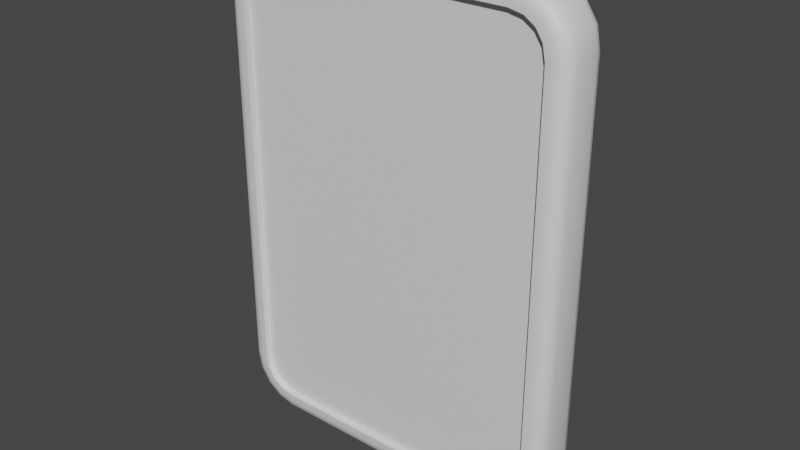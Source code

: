 # Source: tablet.blend  (saved by Blender 3.3.6; exported with 4.5.12 LTS)
import bpy
from mathutils import Matrix  # noqa: F401  (used for matrix-valued properties, if any)

bpy.ops.wm.read_factory_settings(use_empty=True)
scene = bpy.context.scene
scene.name = 'Scene'

# ---- collections
col_collection = bpy.data.collections.new('Collection'); scene.collection.children.link(col_collection)

# ---- materials (node trees are filled in below, after node groups)
mat_material = bpy.data.materials.new('Material')
mat_material.alpha_threshold = 0.0
mat_material.use_transparent_shadow = False
mat_material.roughness = 0.5
mat_material.line_color = (0.0, 0.0, 0.0, 1.0)

# ---- material node trees
mat_material.use_nodes = True; mat_material.node_tree.nodes.clear()
_N = mat_material.node_tree.nodes; _L = mat_material.node_tree.links
n0 = _N.new('ShaderNodeOutputMaterial'); n0.name = 'Material Output'; n0.location = (300, 300)
n1 = _N.new('ShaderNodeBsdfPrincipled'); n1.name = 'Principled BSDF'; n1.location = (10, 300)
n1.distribution = 'GGX'
n1.subsurface_method = 'RANDOM_WALK_SKIN'
n1.inputs[3].default_value = 1.45
n1.inputs[27].default_value = (0.0, 0.0, 0.0, 1.0)
n1.inputs[28].default_value = 1.0
_L.new(n1.outputs[0], n0.inputs[0])
n0.is_active_output = True

# ---- world
world_world = bpy.data.worlds.new('World'); scene.world = world_world
world_world.use_nodes = True; world_world.node_tree.nodes.clear()
_N = world_world.node_tree.nodes; _L = world_world.node_tree.links
n0 = _N.new('ShaderNodeOutputWorld'); n0.name = 'World Output'; n0.location = (300, 300)
n1 = _N.new('ShaderNodeBackground'); n1.name = 'Background'; n1.location = (10, 300)
n1.inputs[0].default_value = (0.05088, 0.05088, 0.05088, 1.0)
_L.new(n1.outputs[0], n0.inputs[0])
n0.is_active_output = True
world_world.color = (0.05088, 0.05088, 0.05088)
world_world.use_sun_shadow = False
world_world.sun_shadow_jitter_overblur = 0.0

# ---- meshes
me_cube = bpy.data.meshes.new('Cube')
me_cube.from_pydata([(0.6952, 0.15, 1.309), (0.7034, 0.06604, 1.393), (0.6993, 0.1388, 1.351), (0.7023, 0.108, 1.381), (0.916, 0.15, 1.088), (1.0, 0.06604, 1.096), (0.958, 0.1388, 1.092), (0.9888, 0.108, 1.095), (0.7842, 0.15, 1.291), (0.8169, 0.06604, 1.37), (0.8005, 0.1388, 1.331), (0.8125, 0.108, 1.36), (0.8526, 0.15, 1.245), (0.9131, 0.06604, 1.306), (0.8829, 0.1388, 1.276), (0.905, 0.108, 1.298), (0.8983, 0.15, 1.177), (0.9774, 0.06604, 1.21), (0.9379, 0.1388, 1.193), (0.9668, 0.108, 1.205), (0.916, 0.15, -1.088), (1.0, 0.06604, -1.096), (0.958, 0.1388, -1.092), (0.9888, 0.108, -1.095), (0.6952, 0.15, -1.309), (0.7034, 0.06604, -1.393), (0.6993, 0.1388, -1.351), (0.7023, 0.108, -1.381), (0.8983, 0.15, -1.177), (0.9774, 0.06604, -1.21), (0.9379, 0.1388, -1.193), (0.9668, 0.108, -1.205), (0.8526, 0.15, -1.245), (0.9131, 0.06604, -1.306), (0.8829, 0.1388, -1.276), (0.905, 0.108, -1.298), (0.7842, 0.15, -1.291), (0.8169, 0.06604, -1.37), (0.8005, 0.1388, -1.331), (0.8125, 0.108, -1.36), (-0.916, 0.15, 1.088), (-1.0, 0.06604, 1.096), (-0.958, 0.1388, 1.092), (-0.9888, 0.108, 1.095), (-0.6952, 0.15, 1.309), (-0.7034, 0.06604, 1.393), (-0.6993, 0.1388, 1.351), (-0.7023, 0.108, 1.381), (-0.8983, 0.15, 1.177), (-0.9774, 0.06604, 1.21), (-0.9379, 0.1388, 1.193), (-0.9668, 0.108, 1.205), (-0.8526, 0.15, 1.245), (-0.9131, 0.06604, 1.306), (-0.8829, 0.1388, 1.276), (-0.905, 0.108, 1.298), (-0.7842, 0.15, 1.291), (-0.8169, 0.06604, 1.37), (-0.8005, 0.1388, 1.331), (-0.8125, 0.108, 1.36), (-0.6952, 0.15, -1.309), (-0.7034, 0.06604, -1.393), (-0.6993, 0.1388, -1.351), (-0.7023, 0.108, -1.381), (-0.916, 0.15, -1.088), (-1.0, 0.06604, -1.096), (-0.958, 0.1388, -1.092), (-0.9888, 0.108, -1.095), (-0.7842, 0.15, -1.291), (-0.8169, 0.06604, -1.37), (-0.8005, 0.1388, -1.331), (-0.8125, 0.108, -1.36), (-0.8526, 0.15, -1.245), (-0.9131, 0.06604, -1.306), (-0.8829, 0.1388, -1.276), (-0.905, 0.108, -1.298), (-0.8983, 0.15, -1.177), (-0.9774, 0.06604, -1.21), (-0.9379, 0.1388, -1.193), (-0.9668, 0.108, -1.205), (0.8867, -0.15, 1.085), (1.0, -0.07704, 1.096), (0.9635, -0.1402, 1.093), (0.9902, -0.1135, 1.095), (0.7034, -0.07704, 1.393), (0.6923, -0.15, 1.279), (0.7025, -0.1135, 1.383), (0.6998, -0.1402, 1.356), (0.8707, -0.15, 1.165), (0.9774, -0.07704, 1.21), (0.9431, -0.1402, 1.195), (0.9682, -0.1135, 1.206), (0.8314, -0.15, 1.224), (0.9131, -0.07704, 1.306), (0.8868, -0.1402, 1.28), (0.9061, -0.1135, 1.299), (0.7727, -0.15, 1.263), (0.8169, -0.07704, 1.37), (0.8027, -0.1402, 1.336), (0.8131, -0.1135, 1.361), (0.6923, -0.15, -1.279), (0.7034, -0.07704, -1.393), (0.6998, -0.1402, -1.356), (0.7025, -0.1135, -1.383), (1.0, -0.07704, -1.096), (0.8867, -0.15, -1.085), (0.9902, -0.1135, -1.095), (0.9635, -0.1402, -1.093), (0.8169, -0.07704, -1.37), (0.7727, -0.15, -1.263), (0.8131, -0.1135, -1.361), (0.8027, -0.1402, -1.336), (0.9131, -0.07704, -1.306), (0.8314, -0.15, -1.224), (0.9061, -0.1135, -1.299), (0.8868, -0.1402, -1.28), (0.9774, -0.07704, -1.21), (0.8707, -0.15, -1.165), (0.9682, -0.1135, -1.206), (0.9431, -0.1402, -1.195), (-0.6923, -0.15, 1.279), (-0.7034, -0.07704, 1.393), (-0.6998, -0.1402, 1.356), (-0.7025, -0.1135, 1.383), (-1.0, -0.07704, 1.096), (-0.8867, -0.15, 1.085), (-0.9902, -0.1135, 1.095), (-0.9635, -0.1402, 1.093), (-0.8169, -0.07704, 1.37), (-0.7727, -0.15, 1.263), (-0.8131, -0.1135, 1.361), (-0.8027, -0.1402, 1.336), (-0.9131, -0.07704, 1.306), (-0.8314, -0.15, 1.224), (-0.9061, -0.1135, 1.299), (-0.8868, -0.1402, 1.28), (-0.9774, -0.07704, 1.21), (-0.8707, -0.15, 1.165), (-0.9682, -0.1135, 1.206), (-0.9431, -0.1402, 1.195), (-0.8867, -0.15, -1.085), (-1.0, -0.07704, -1.096), (-0.9635, -0.1402, -1.093), (-0.9902, -0.1135, -1.095), (-0.7034, -0.07704, -1.393), (-0.6923, -0.15, -1.279), (-0.7025, -0.1135, -1.383), (-0.6998, -0.1402, -1.356), (-0.8707, -0.15, -1.165), (-0.9774, -0.07704, -1.21), (-0.9431, -0.1402, -1.195), (-0.9682, -0.1135, -1.206), (-0.8314, -0.15, -1.224), (-0.9131, -0.07704, -1.306), (-0.8868, -0.1402, -1.28), (-0.9061, -0.1135, -1.299), (-0.7727, -0.15, -1.263), (-0.8169, -0.07704, -1.37), (-0.8027, -0.1402, -1.336), (-0.8131, -0.1135, -1.361), (-0.6963, -0.15, -1.32), (-0.7885, -0.15, -1.301), (-0.8605, -0.15, -1.253), (-0.9087, -0.15, -1.181), (-0.927, -0.15, -1.089), (0.6963, -0.15, 1.32), (0.7885, -0.15, 1.301), (0.8605, -0.15, 1.253), (0.9087, -0.15, 1.181), (0.927, -0.15, 1.089), (-0.7885, -0.15, 1.301), (-0.6963, -0.15, 1.32), (-0.8605, -0.15, 1.253), (-0.9087, -0.15, 1.181), (-0.927, -0.15, 1.089), (0.7885, -0.15, -1.301), (0.6963, -0.15, -1.32), (0.8605, -0.15, -1.253), (0.9087, -0.15, -1.181), (0.927, -0.15, -1.089), (-0.6923, -0.1163, -1.279), (-0.7727, -0.1163, -1.263), (-0.8314, -0.1163, -1.224), (-0.8707, -0.1163, -1.165), (-0.8867, -0.1163, -1.085), (0.6923, -0.1163, 1.279), (0.7727, -0.1163, 1.263), (0.8314, -0.1163, 1.224), (0.8707, -0.1163, 1.165), (0.8867, -0.1163, 1.085), (-0.7727, -0.1163, 1.263), (-0.6923, -0.1163, 1.279), (-0.8314, -0.1163, 1.224), (-0.8707, -0.1163, 1.165), (-0.8867, -0.1163, 1.085), (0.7727, -0.1163, -1.263), (0.6923, -0.1163, -1.279), (0.8314, -0.1163, -1.224), (0.8707, -0.1163, -1.165), (0.8867, -0.1163, -1.085)], [], [(121, 45, 57, 128), (136, 49, 41, 124), (21, 5, 81, 104), (88, 92, 187, 188), (101, 25, 37, 108), (61, 144, 157, 69), (69, 157, 153, 73), (13, 93, 89, 17), (9, 97, 93, 13), (108, 37, 33, 112), (1, 84, 97, 9), (77, 149, 141, 65), (73, 153, 149, 77), (132, 53, 49, 136), (128, 57, 53, 132), (116, 29, 21, 104), (141, 124, 41, 65), (112, 33, 29, 116), (61, 25, 101, 144), (1, 45, 121, 84), (68, 60, 62, 70), (70, 62, 63, 71), (71, 63, 61, 69), (72, 68, 70, 74), (74, 70, 71, 75), (75, 71, 69, 73), (76, 72, 74, 78), (78, 74, 75, 79), (79, 75, 73, 77), (64, 76, 78, 66), (66, 78, 79, 67), (67, 79, 77, 65), (8, 0, 2, 10), (10, 2, 3, 11), (11, 3, 1, 9), (12, 8, 10, 14), (14, 10, 11, 15), (15, 11, 9, 13), (16, 12, 14, 18), (18, 14, 15, 19), (19, 15, 13, 17), (4, 16, 18, 6), (6, 18, 19, 7), (7, 19, 17, 5), (44, 56, 58, 46), (46, 58, 59, 47), (47, 59, 57, 45), (56, 52, 54, 58), (58, 54, 55, 59), (59, 55, 53, 57), (52, 48, 50, 54), (54, 50, 51, 55), (55, 51, 49, 53), (48, 40, 42, 50), (50, 42, 43, 51), (51, 43, 41, 49), (24, 36, 38, 26), (26, 38, 39, 27), (27, 39, 37, 25), (36, 32, 34, 38), (38, 34, 35, 39), (39, 35, 33, 37), (32, 28, 30, 34), (34, 30, 31, 35), (35, 31, 29, 33), (28, 20, 22, 30), (30, 22, 23, 31), (31, 23, 21, 29), (25, 61, 63, 27), (27, 63, 62, 26), (26, 62, 60, 24), (65, 41, 43, 67), (67, 43, 42, 66), (66, 42, 40, 64), (45, 1, 3, 47), (47, 3, 2, 46), (46, 2, 0, 44), (5, 21, 23, 7), (7, 23, 22, 6), (6, 22, 20, 4), (60, 68, 72, 76, 64, 40, 48, 52, 56, 44, 0, 8, 12, 16, 4, 20, 28, 32, 36, 24), (160, 161, 158, 147), (147, 158, 159, 146), (146, 159, 157, 144), (161, 162, 154, 158), (158, 154, 155, 159), (159, 155, 153, 157), (162, 163, 150, 154), (154, 150, 151, 155), (155, 151, 149, 153), (163, 164, 142, 150), (150, 142, 143, 151), (151, 143, 141, 149), (165, 166, 98, 87), (87, 98, 99, 86), (86, 99, 97, 84), (166, 167, 94, 98), (98, 94, 95, 99), (99, 95, 93, 97), (167, 168, 90, 94), (94, 90, 91, 95), (95, 91, 89, 93), (168, 169, 82, 90), (90, 82, 83, 91), (91, 83, 81, 89), (170, 171, 122, 131), (131, 122, 123, 130), (130, 123, 121, 128), (172, 170, 131, 135), (135, 131, 130, 134), (134, 130, 128, 132), (173, 172, 135, 139), (139, 135, 134, 138), (138, 134, 132, 136), (174, 173, 139, 127), (127, 139, 138, 126), (126, 138, 136, 124), (175, 176, 102, 111), (111, 102, 103, 110), (110, 103, 101, 108), (177, 175, 111, 115), (115, 111, 110, 114), (114, 110, 108, 112), (178, 177, 115, 119), (119, 115, 114, 118), (118, 114, 112, 116), (179, 178, 119, 107), (107, 119, 118, 106), (106, 118, 116, 104), (169, 179, 107, 82), (82, 107, 106, 83), (83, 106, 104, 81), (171, 165, 87, 122), (122, 87, 86, 123), (123, 86, 84, 121), (176, 160, 147, 102), (102, 147, 146, 103), (103, 146, 144, 101), (124, 141, 143, 126), (126, 143, 142, 127), (127, 142, 164, 174), (17, 89, 81, 5), (145, 156, 161, 160), (156, 152, 162, 161), (152, 148, 163, 162), (148, 140, 164, 163), (85, 96, 166, 165), (96, 92, 167, 166), (92, 88, 168, 167), (88, 80, 169, 168), (129, 120, 171, 170), (133, 129, 170, 172), (137, 133, 172, 173), (125, 137, 173, 174), (109, 100, 176, 175), (113, 109, 175, 177), (117, 113, 177, 178), (105, 117, 178, 179), (80, 105, 179, 169), (120, 85, 165, 171), (100, 145, 160, 176), (140, 125, 174, 164), (196, 195, 197, 198, 199, 189, 188, 187, 186, 185, 191, 190, 192, 193, 194, 184, 183, 182, 181, 180), (113, 117, 198, 197), (80, 88, 188, 189), (156, 145, 180, 181), (117, 105, 199, 198), (120, 129, 190, 191), (152, 156, 181, 182), (105, 80, 189, 199), (129, 133, 192, 190), (148, 152, 182, 183), (85, 120, 191, 185), (133, 137, 193, 192), (140, 148, 183, 184), (145, 100, 196, 180), (137, 125, 194, 193), (96, 85, 185, 186), (125, 140, 184, 194), (100, 109, 195, 196), (92, 96, 186, 187), (109, 113, 197, 195)])
me_cube.polygons.foreach_set('use_smooth', [True] * 182)
_k = set([(80, 88), (80, 105), (85, 96), (85, 120), (88, 92), (92, 96), (100, 109), (100, 145), (105, 117), (109, 113), (113, 117), (120, 129), (125, 137), (125, 140), (129, 133), (133, 137), (140, 148), (145, 156), (148, 152), (152, 156), (180, 181), (180, 196), (181, 182), (182, 183), (183, 184), (184, 194), (185, 186), (185, 191), (186, 187), (187, 188), (188, 189), (189, 199), (190, 191), (190, 192), (192, 193), (193, 194), (195, 196), (195, 197), (197, 198), (198, 199)])
me_cube.attributes.new('sharp_edge', 'BOOLEAN', 'EDGE').data.foreach_set('value', [ (min(e.vertices), max(e.vertices)) in _k for e in me_cube.edges])
_uv = me_cube.uv_layers.new(name='UVMap')
_uv.uv.foreach_set('vector', [0.8379, 0.6892, 0.8379, 0.57, 0.8521, 0.57, 0.8521, 0.6892, 0.6086, 0.0608, 0.6086, 0.18, 0.5984, 0.18, 0.5984, 0.0608, 0.4016, 0.57, 0.5984, 0.57, 0.5984, 0.6892, 0.4016, 0.6892, 0.6046, 0.7662, 0.6099, 0.7711, 0.6099, 0.7711, 0.6046, 0.7662, 0.3379, 0.6892, 0.3379, 0.57, 0.3521, 0.57, 0.3521, 0.6892, 0.1621, 0.57, 0.1621, 0.6892, 0.1479, 0.6892, 0.1479, 0.57, 0.1479, 0.57, 0.1479, 0.6892, 0.125, 0.6892, 0.125, 0.57, 0.625, 0.57, 0.625, 0.6892, 0.6086, 0.6892, 0.6086, 0.57, 0.6479, 0.57, 0.6479, 0.6892, 0.625, 0.6892, 0.625, 0.57, 0.3521, 0.6892, 0.3521, 0.57, 0.375, 0.57, 0.375, 0.6892, 0.6621, 0.57, 0.6621, 0.6892, 0.6479, 0.6892, 0.6479, 0.57, 0.3914, 0.18, 0.3914, 0.0608, 0.4016, 0.0608, 0.4016, 0.18, 0.375, 0.18, 0.375, 0.0608, 0.3914, 0.0608, 0.3914, 0.18, 0.625, 0.0608, 0.625, 0.18, 0.6086, 0.18, 0.6086, 0.0608, 0.8521, 0.6892, 0.8521, 0.57, 0.875, 0.57, 0.875, 0.6892, 0.3914, 0.6892, 0.3914, 0.57, 0.4016, 0.57, 0.4016, 0.6892, 0.4016, 0.0608, 0.5984, 0.0608, 0.5984, 0.18, 0.4016, 0.18, 0.375, 0.6892, 0.375, 0.57, 0.3914, 0.57, 0.3914, 0.6892, 0.1621, 0.57, 0.3379, 0.57, 0.3379, 0.6892, 0.1621, 0.6892, 0.6621, 0.57, 0.8379, 0.57, 0.8379, 0.6892, 0.6621, 0.6892, 0.3841, 0.277, 0.3825, 0.2881, 0.3788, 0.2876, 0.3806, 0.2749, 0.3806, 0.2749, 0.3788, 0.2876, 0.375, 0.2869, 0.377, 0.2732, 0.1482, 0.5, 0.1619, 0.5, 0.1621, 0.57, 0.1479, 0.57, 0.3882, 0.2684, 0.3841, 0.277, 0.3806, 0.2749, 0.3855, 0.2646, 0.3855, 0.2646, 0.3806, 0.2749, 0.3771, 0.2727, 0.3827, 0.2611, 0.1254, 0.5, 0.1474, 0.5, 0.1479, 0.57, 0.125, 0.57, 0.3944, 0.2627, 0.3882, 0.2684, 0.3855, 0.2646, 0.3929, 0.2578, 0.3929, 0.2578, 0.3855, 0.2646, 0.383, 0.2607, 0.3913, 0.253, 0.3911, 0.25, 0.3753, 0.25, 0.375, 0.18, 0.3914, 0.18, 0.4024, 0.2605, 0.3944, 0.2627, 0.3929, 0.2578, 0.402, 0.2552, 0.402, 0.2552, 0.3929, 0.2578, 0.3916, 0.215, 0.4016, 0.215, 0.4016, 0.215, 0.3916, 0.215, 0.3914, 0.18, 0.4016, 0.18, 0.6159, 0.473, 0.6175, 0.4619, 0.6212, 0.4624, 0.6194, 0.4751, 0.6194, 0.4751, 0.6212, 0.4624, 0.625, 0.4631, 0.623, 0.4768, 0.6482, 0.5, 0.6619, 0.5, 0.6621, 0.57, 0.6479, 0.57, 0.6118, 0.4816, 0.6159, 0.473, 0.6194, 0.4751, 0.6145, 0.4854, 0.6145, 0.4854, 0.6194, 0.4751, 0.6229, 0.4773, 0.6173, 0.4889, 0.6254, 0.5, 0.6474, 0.5, 0.6479, 0.57, 0.625, 0.57, 0.6056, 0.4873, 0.6118, 0.4816, 0.6145, 0.4854, 0.6071, 0.4922, 0.6071, 0.4922, 0.6145, 0.4854, 0.617, 0.4893, 0.6087, 0.497, 0.6089, 0.5, 0.6247, 0.5, 0.625, 0.57, 0.6086, 0.57, 0.5976, 0.4895, 0.6056, 0.4873, 0.6071, 0.4922, 0.598, 0.4948, 0.598, 0.4948, 0.6071, 0.4922, 0.6084, 0.535, 0.5984, 0.535, 0.5984, 0.535, 0.6084, 0.535, 0.6086, 0.57, 0.5984, 0.57, 0.6175, 0.2881, 0.6159, 0.277, 0.6194, 0.2749, 0.6212, 0.2876, 0.6212, 0.2876, 0.6194, 0.2749, 0.623, 0.2732, 0.625, 0.2869, 0.8381, 0.5, 0.8518, 0.5, 0.8521, 0.57, 0.8379, 0.57, 0.6159, 0.277, 0.6118, 0.2684, 0.6145, 0.2646, 0.6194, 0.2749, 0.6194, 0.2749, 0.6145, 0.2646, 0.6173, 0.2611, 0.6229, 0.2727, 0.8526, 0.5, 0.8746, 0.5, 0.875, 0.57, 0.8521, 0.57, 0.6118, 0.2684, 0.6056, 0.2627, 0.6071, 0.2578, 0.6145, 0.2646, 0.6145, 0.2646, 0.6071, 0.2578, 0.6087, 0.253, 0.617, 0.2607, 0.6247, 0.25, 0.6089, 0.25, 0.6086, 0.18, 0.625, 0.18, 0.6056, 0.2627, 0.5976, 0.2605, 0.598, 0.2552, 0.6071, 0.2578, 0.6071, 0.2578, 0.598, 0.2552, 0.5984, 0.215, 0.6084, 0.215, 0.6084, 0.215, 0.5984, 0.215, 0.5984, 0.18, 0.6086, 0.18, 0.3825, 0.4619, 0.3841, 0.473, 0.3806, 0.4751, 0.3788, 0.4624, 0.3788, 0.4624, 0.3806, 0.4751, 0.377, 0.4768, 0.375, 0.4631, 0.3381, 0.5, 0.3518, 0.5, 0.3521, 0.57, 0.3379, 0.57, 0.3841, 0.473, 0.3882, 0.4816, 0.3855, 0.4854, 0.3806, 0.4751, 0.3806, 0.4751, 0.3855, 0.4854, 0.3827, 0.4889, 0.3771, 0.4773, 0.3526, 0.5, 0.3746, 0.5, 0.375, 0.57, 0.3521, 0.57, 0.3882, 0.4816, 0.3944, 0.4873, 0.3929, 0.4922, 0.3855, 0.4854, 0.3855, 0.4854, 0.3929, 0.4922, 0.3913, 0.497, 0.383, 0.4893, 0.3753, 0.5, 0.3911, 0.5, 0.3914, 0.57, 0.375, 0.57, 0.3944, 0.4873, 0.4024, 0.4895, 0.402, 0.4948, 0.3929, 0.4922, 0.3929, 0.4922, 0.402, 0.4948, 0.4016, 0.535, 0.3916, 0.535, 0.3916, 0.535, 0.4016, 0.535, 0.4016, 0.57, 0.3914, 0.57, 0.3379, 0.57, 0.1621, 0.57, 0.1622, 0.5, 0.3378, 0.5, 0.375, 0.4628, 0.375, 0.2872, 0.3788, 0.2876, 0.3788, 0.4624, 0.3788, 0.4624, 0.3788, 0.2876, 0.3825, 0.2881, 0.3825, 0.4619, 0.4016, 0.18, 0.5984, 0.18, 0.5984, 0.215, 0.4016, 0.215, 0.4016, 0.215, 0.5984, 0.215, 0.598, 0.2552, 0.402, 0.2552, 0.402, 0.2552, 0.598, 0.2552, 0.5976, 0.2605, 0.4024, 0.2605, 0.8379, 0.57, 0.6621, 0.57, 0.6622, 0.5, 0.8378, 0.5, 0.625, 0.2872, 0.625, 0.4628, 0.6212, 0.4624, 0.6212, 0.2876, 0.6212, 0.2876, 0.6212, 0.4624, 0.6175, 0.4619, 0.6175, 0.2881, 0.5984, 0.57, 0.4016, 0.57, 0.4016, 0.535, 0.5984, 0.535, 0.5984, 0.535, 0.4016, 0.535, 0.402, 0.4948, 0.598, 0.4948, 0.598, 0.4948, 0.402, 0.4948, 0.4024, 0.4895, 0.5976, 0.4895, 0.3825, 0.2881, 0.3841, 0.277, 0.3882, 0.2684, 0.3944, 0.2627, 0.4024, 0.2605, 0.5976, 0.2605, 0.6056, 0.2627, 0.6118, 0.2684, 0.6159, 0.277, 0.6175, 0.2881, 0.6175, 0.4619, 0.6159, 0.473, 0.6118, 0.4816, 0.6056, 0.4873, 0.5976, 0.4895, 0.4024, 0.4895, 0.3944, 0.4873, 0.3882, 0.4816, 0.3841, 0.473, 0.3825, 0.4619, 0.3815, 0.962, 0.3832, 0.9736, 0.3801, 0.9753, 0.3783, 0.9625, 0.3783, 0.9625, 0.3801, 0.9753, 0.377, 0.9769, 0.375, 0.963, 0.162, 0.75, 0.1481, 0.75, 0.1479, 0.6892, 0.1621, 0.6892, 0.3832, 0.9736, 0.3875, 0.9826, 0.3852, 0.9859, 0.3801, 0.9753, 0.3801, 0.9753, 0.3852, 0.9859, 0.3827, 0.9889, 0.3771, 0.9773, 0.1475, 0.75, 0.1254, 0.75, 0.125, 0.6892, 0.1479, 0.6892, 0.3875, 0.9826, 0.394, 0.9886, 0.3927, 0.9929, 0.3852, 0.9859, 0.3852, 0.9859, 0.3927, 0.9929, 0.3913, 0.997, 0.3829, 0.9893, 0.3753, 0.0, 0.3912, 0.0, 0.3914, 0.0608, 0.375, 0.0608, 0.394, 0.9886, 0.4023, 0.9909, 0.4019, 0.9954, 0.3927, 0.9929, 0.3927, 0.9929, 0.4019, 0.9954, 0.4015, 1.0, 0.3916, 0.9972, 0.3916, 0.0, 0.4015, 0.0, 0.4016, 0.0608, 0.3914, 0.0608, 0.6185, 0.788, 0.6168, 0.7764, 0.6199, 0.7747, 0.6217, 0.7875, 0.6217, 0.7875, 0.6199, 0.7747, 0.623, 0.7731, 0.625, 0.787, 0.662, 0.75, 0.6481, 0.75, 0.6479, 0.6892, 0.6621, 0.6892, 0.6168, 0.7764, 0.6125, 0.7674, 0.6148, 0.7641, 0.6199, 0.7747, 0.6199, 0.7747, 0.6148, 0.7641, 0.6173, 0.7611, 0.6229, 0.7727, 0.6475, 0.75, 0.6254, 0.75, 0.625, 0.6892, 0.6479, 0.6892, 0.6125, 0.7674, 0.606, 0.7614, 0.6073, 0.7571, 0.6148, 0.7641, 0.6148, 0.7641, 0.6073, 0.7571, 0.6087, 0.753, 0.6171, 0.7607, 0.6247, 0.75, 0.6088, 0.75, 0.6086, 0.6892, 0.625, 0.6892, 0.606, 0.7614, 0.5977, 0.7591, 0.5981, 0.7546, 0.6073, 0.7571, 0.6073, 0.7571, 0.5981, 0.7546, 0.5984, 0.7196, 0.6084, 0.7196, 0.6084, 0.7196, 0.5984, 0.7196, 0.5984, 0.6892, 0.6086, 0.6892, 0.6168, 0.9736, 0.6185, 0.962, 0.6217, 0.9625, 0.6199, 0.9753, 0.6199, 0.9753, 0.6217, 0.9625, 0.625, 0.963, 0.623, 0.9769, 0.8519, 0.75, 0.838, 0.75, 0.8379, 0.6892, 0.8521, 0.6892, 0.6125, 0.9826, 0.6168, 0.9736, 0.6199, 0.9753, 0.6148, 0.9859, 0.6148, 0.9859, 0.6199, 0.9753, 0.6229, 0.9773, 0.6173, 0.9889, 0.8746, 0.75, 0.8525, 0.75, 0.8521, 0.6892, 0.875, 0.6892, 0.606, 0.9886, 0.6125, 0.9826, 0.6148, 0.9859, 0.6073, 0.9929, 0.6073, 0.9929, 0.6148, 0.9859, 0.6171, 0.9893, 0.6087, 0.997, 0.6088, 0.0, 0.6247, 0.0, 0.625, 0.0608, 0.6086, 0.0608, 0.5977, 0.9909, 0.606, 0.9886, 0.6073, 0.9929, 0.5981, 0.9954, 0.5981, 0.9954, 0.6073, 0.9929, 0.6084, 0.9972, 0.5985, 1.0, 0.5985, 0.0, 0.6084, 0.0, 0.6086, 0.0608, 0.5984, 0.0608, 0.3832, 0.7764, 0.3815, 0.788, 0.3783, 0.7875, 0.3801, 0.7747, 0.3801, 0.7747, 0.3783, 0.7875, 0.375, 0.787, 0.377, 0.7731, 0.3519, 0.75, 0.338, 0.75, 0.3379, 0.6892, 0.3521, 0.6892, 0.3875, 0.7674, 0.3832, 0.7764, 0.3801, 0.7747, 0.3852, 0.7641, 0.3852, 0.7641, 0.3801, 0.7747, 0.3771, 0.7727, 0.3827, 0.7611, 0.3746, 0.75, 0.3525, 0.75, 0.3521, 0.6892, 0.375, 0.6892, 0.394, 0.7614, 0.3875, 0.7674, 0.3852, 0.7641, 0.3927, 0.7571, 0.3927, 0.7571, 0.3852, 0.7641, 0.3829, 0.7607, 0.3913, 0.753, 0.3912, 0.75, 0.3753, 0.75, 0.375, 0.6892, 0.3914, 0.6892, 0.4023, 0.7591, 0.394, 0.7614, 0.3927, 0.7571, 0.4019, 0.7546, 0.4019, 0.7546, 0.3927, 0.7571, 0.3916, 0.7196, 0.4016, 0.7196, 0.4016, 0.7196, 0.3916, 0.7196, 0.3914, 0.6892, 0.4016, 0.6892, 0.5977, 0.7591, 0.4023, 0.7591, 0.4019, 0.7546, 0.5981, 0.7546, 0.5981, 0.7546, 0.4019, 0.7546, 0.4016, 0.7196, 0.5984, 0.7196, 0.5984, 0.7196, 0.4016, 0.7196, 0.4016, 0.6892, 0.5984, 0.6892, 0.6185, 0.962, 0.6185, 0.788, 0.6217, 0.7875, 0.6217, 0.9625, 0.6217, 0.9625, 0.6217, 0.7875, 0.625, 0.7872, 0.625, 0.9628, 0.8378, 0.75, 0.6622, 0.75, 0.6621, 0.6892, 0.8379, 0.6892, 0.3815, 0.788, 0.3815, 0.962, 0.3783, 0.9625, 0.3783, 0.7875, 0.3783, 0.7875, 0.3783, 0.9625, 0.375, 0.9628, 0.375, 0.7872, 0.3378, 0.75, 0.1622, 0.75, 0.1621, 0.6892, 0.3379, 0.6892, 0.5984, 0.0608, 0.4016, 0.0608, 0.4017, 0.0, 0.5983, 0.0, 0.5983, 1.0, 0.4017, 1.0, 0.4019, 0.9954, 0.5981, 0.9954, 0.5981, 0.9954, 0.4019, 0.9954, 0.4023, 0.9909, 0.5977, 0.9909, 0.6086, 0.57, 0.6086, 0.6892, 0.5984, 0.6892, 0.5984, 0.57, 0.3852, 0.9615, 0.3866, 0.9716, 0.3832, 0.9736, 0.3815, 0.962, 0.3866, 0.9716, 0.3901, 0.9789, 0.3875, 0.9826, 0.3832, 0.9736, 0.3901, 0.9789, 0.3954, 0.9838, 0.394, 0.9886, 0.3875, 0.9826, 0.3954, 0.9838, 0.4026, 0.9858, 0.4023, 0.9909, 0.394, 0.9886, 0.6148, 0.7885, 0.6134, 0.7784, 0.6168, 0.7764, 0.6185, 0.788, 0.6134, 0.7784, 0.6099, 0.7711, 0.6125, 0.7674, 0.6168, 0.7764, 0.6099, 0.7711, 0.6046, 0.7662, 0.606, 0.7614, 0.6125, 0.7674, 0.6046, 0.7662, 0.5974, 0.7642, 0.5977, 0.7591, 0.606, 0.7614, 0.6134, 0.9716, 0.6148, 0.9615, 0.6185, 0.962, 0.6168, 0.9736, 0.6099, 0.9789, 0.6134, 0.9716, 0.6168, 0.9736, 0.6125, 0.9826, 0.6046, 0.9838, 0.6099, 0.9789, 0.6125, 0.9826, 0.606, 0.9886, 0.5974, 0.9858, 0.6046, 0.9838, 0.606, 0.9886, 0.5977, 0.9909, 0.3866, 0.7784, 0.3852, 0.7885, 0.3815, 0.788, 0.3832, 0.7764, 0.3901, 0.7711, 0.3866, 0.7784, 0.3832, 0.7764, 0.3875, 0.7674, 0.3954, 0.7662, 0.3901, 0.7711, 0.3875, 0.7674, 0.394, 0.7614, 0.4026, 0.7642, 0.3954, 0.7662, 0.394, 0.7614, 0.4023, 0.7591, 0.5974, 0.7642, 0.4026, 0.7642, 0.4023, 0.7591, 0.5977, 0.7591, 0.6148, 0.9615, 0.6148, 0.7885, 0.6185, 0.788, 0.6185, 0.962, 0.3852, 0.7885, 0.3852, 0.9615, 0.3815, 0.962, 0.3815, 0.788, 0.4026, 0.9858, 0.5974, 0.9858, 0.5977, 0.9909, 0.4023, 0.9909, 0.3852, 0.7885, 0.3866, 0.7784, 0.3901, 0.7711, 0.3954, 0.7662, 0.4026, 0.7642, 0.5974, 0.7642, 0.6046, 0.7662, 0.6099, 0.7711, 0.6134, 0.7784, 0.6148, 0.7885, 0.6148, 0.9615, 0.6134, 0.9716, 0.6099, 0.9789, 0.6046, 0.9838, 0.5974, 0.9858, 0.4026, 0.9858, 0.3954, 0.9838, 0.3901, 0.9789, 0.3866, 0.9716, 0.3852, 0.9615, 0.3901, 0.7711, 0.3954, 0.7662, 0.3954, 0.7662, 0.3901, 0.7711, 0.5974, 0.7642, 0.6046, 0.7662, 0.6046, 0.7662, 0.5974, 0.7642, 0.3866, 0.9716, 0.3852, 0.9615, 0.3852, 0.9615, 0.3866, 0.9716, 0.3954, 0.7662, 0.4026, 0.7642, 0.4026, 0.7642, 0.3954, 0.7662, 0.6148, 0.9615, 0.6134, 0.9716, 0.6134, 0.9716, 0.6148, 0.9615, 0.3901, 0.9789, 0.3866, 0.9716, 0.3866, 0.9716, 0.3901, 0.9789, 0.4026, 0.7642, 0.5974, 0.7642, 0.5974, 0.7642, 0.4026, 0.7642, 0.6134, 0.9716, 0.6099, 0.9789, 0.6099, 0.9789, 0.6134, 0.9716, 0.3954, 0.9838, 0.3901, 0.9789, 0.3901, 0.9789, 0.3954, 0.9838, 0.6148, 0.7885, 0.6148, 0.9615, 0.6148, 0.9615, 0.6148, 0.7885, 0.6099, 0.9789, 0.6046, 0.9838, 0.6046, 0.9838, 0.6099, 0.9789, 0.4026, 0.9858, 0.3954, 0.9838, 0.3954, 0.9838, 0.4026, 0.9858, 0.3852, 0.9615, 0.3852, 0.7885, 0.3852, 0.7885, 0.3852, 0.9615, 0.6046, 0.9838, 0.5974, 0.9858, 0.5974, 0.9858, 0.6046, 0.9838, 0.6134, 0.7784, 0.6148, 0.7885, 0.6148, 0.7885, 0.6134, 0.7784, 0.5974, 0.9858, 0.4026, 0.9858, 0.4026, 0.9858, 0.5974, 0.9858, 0.3852, 0.7885, 0.3866, 0.7784, 0.3866, 0.7784, 0.3852, 0.7885, 0.6099, 0.7711, 0.6134, 0.7784, 0.6134, 0.7784, 0.6099, 0.7711, 0.3866, 0.7784, 0.3901, 0.7711, 0.3901, 0.7711, 0.3866, 0.7784])
me_cube.materials.append(mat_material)
me_cube.use_mirror_vertex_groups = False
me_cube.update()

# ---- objects
ob_cube = bpy.data.objects.new('Cube', me_cube)

# ---- transforms, parenting, visibility, modifiers, constraints
ob_cube.location = (0.0, 0.0, 0.0)
ob_cube.lock_rotations_4d = False
ob_cube.empty_display_type = 'ARROWS'
ob_cube.lineart.crease_threshold = 0.0
_m = ob_cube.modifiers.new('EdgeSplit', 'EDGE_SPLIT')
_m.use_edge_angle = False
_m.use_edge_sharp = False

# ---- collection membership
col_collection.objects.link(ob_cube)

# ---- scene / render settings (as saved in the file)
scene.frame_start = 1; scene.frame_end = 250; scene.frame_set(1)
scene.render.engine = 'BLENDER_EEVEE_NEXT'
scene.cycles.sampling_pattern = 'TABULATED_SOBOL'
scene.cycles.use_light_tree = False
scene.view_settings.view_transform = 'Filmic'
bpy.context.view_layer.update()

# ---- added for rendering (the .blend has no active camera and no usable light): camera, sun
cam_auto = bpy.data.cameras.new('AutoCamera')
cam_auto.lens = 50.0
cam_auto.sensor_width = 36.0
cam_auto.clip_end = 1000.0
ob_auto_camera = bpy.data.objects.new('AutoCamera', cam_auto)
scene.collection.objects.link(ob_auto_camera)
ob_auto_camera.location = (3.18477, -3.82173, 2.54782)
ob_auto_camera.rotation_euler = (1.09748, -7.21219e-08, 0.694738)
scene.camera = ob_auto_camera
light_auto_sun = bpy.data.lights.new('AutoSun', 'SUN')
light_auto_sun.energy = 3.0
light_auto_sun.angle = 0.0523599
ob_auto_sun = bpy.data.objects.new('AutoSun', light_auto_sun)
scene.collection.objects.link(ob_auto_sun)
ob_auto_sun.rotation_euler = (0.872665, 0.174533, 0.523599)
bpy.context.view_layer.update()
